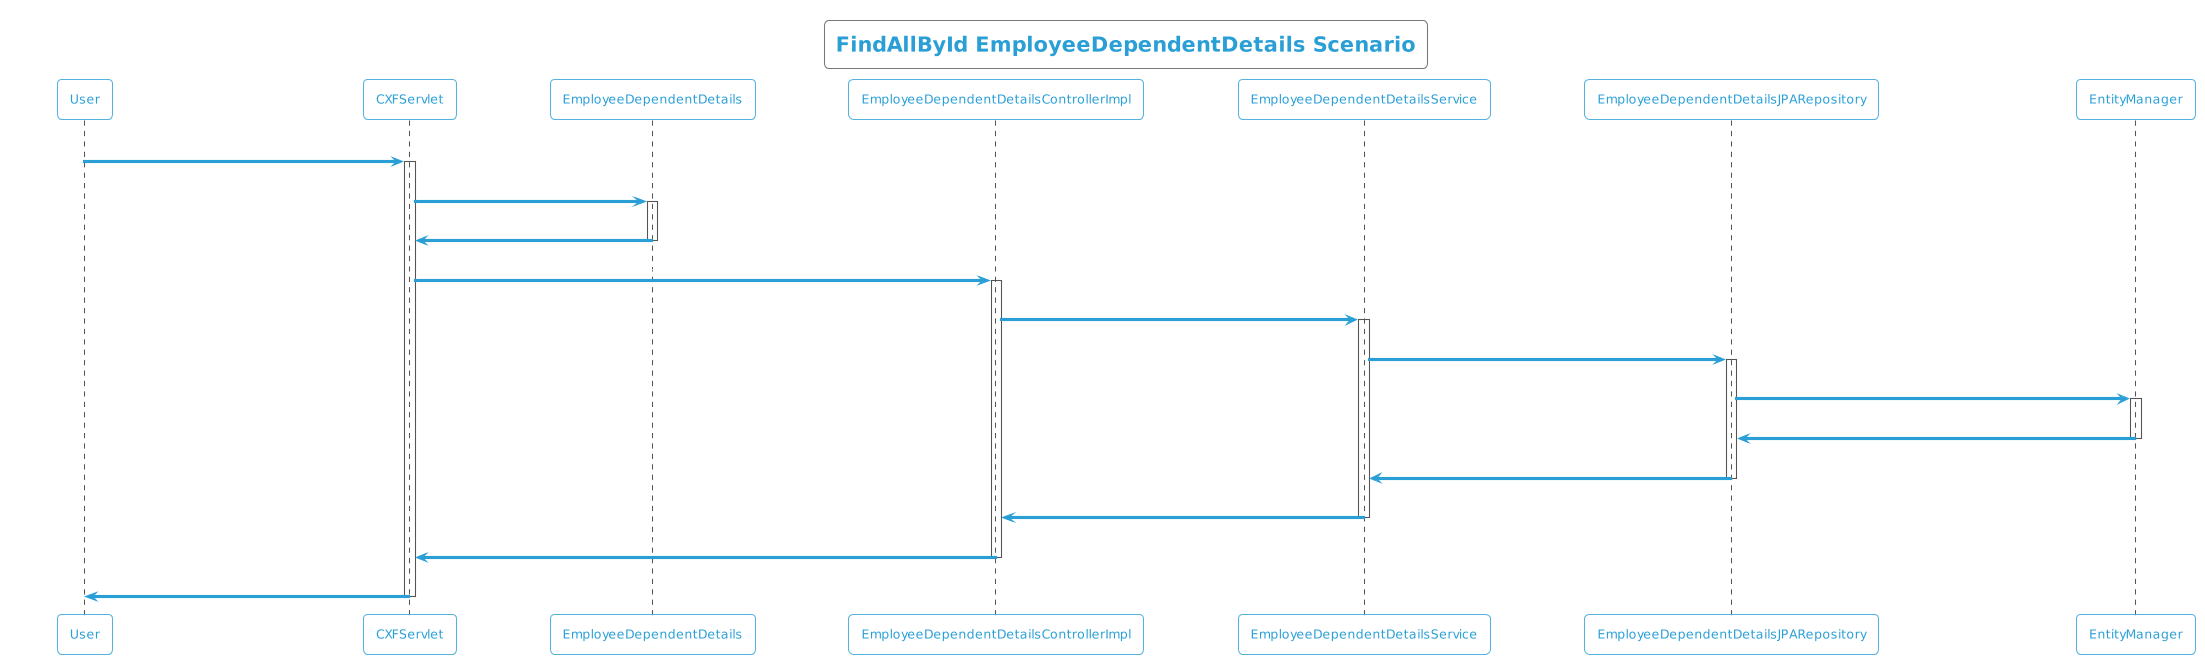

The diagram above was rendered by PlantUML. Its source (embedded in the PNG):
@startuml
!theme cyborg-outline
title FindAllById EmployeeDependentDetails Scenario
participant User
User -> CXFServlet: GET, EmployeeDependentDetails
activate CXFServlet
CXFServlet -> EmployeeDependentDetails: << findAllById >>
activate EmployeeDependentDetails
EmployeeDependentDetails -> CXFServlet: << instance >>
deactivate EmployeeDependentDetails
CXFServlet -> EmployeeDependentDetailsControllerImpl: findAllById(:List<EmployeeDependentDetails> id)
activate EmployeeDependentDetailsControllerImpl
EmployeeDependentDetailsControllerImpl -> EmployeeDependentDetailsService: findAllById(:List<EmployeeDependentDetails> id)
activate EmployeeDependentDetailsService
EmployeeDependentDetailsService -> EmployeeDependentDetailsJPARepository: findAllById(:List<EmployeeDependentDetails> id)
activate EmployeeDependentDetailsJPARepository
EmployeeDependentDetailsJPARepository -> EntityManager: response(:List<EmployeeDependentDetails>findAllById)
activate EntityManager
EntityManager -> EmployeeDependentDetailsJPARepository: << persisted List EmployeeDependentDetails >>
deactivate EntityManager
EmployeeDependentDetailsJPARepository -> EmployeeDependentDetailsService: << persisted List EmployeeDependentDetails >>
deactivate EmployeeDependentDetailsJPARepository
EmployeeDependentDetailsService -> EmployeeDependentDetailsControllerImpl: << persisted List EmployeeDependentDetails >>
deactivate EmployeeDependentDetailsService
EmployeeDependentDetailsControllerImpl -> CXFServlet: << persisted List EmployeeDependentDetails >>
deactivate EmployeeDependentDetailsControllerImpl
CXFServlet -> User: marshalled EmployeeDependentDetails XML
deactivate CXFServlet
@enduml